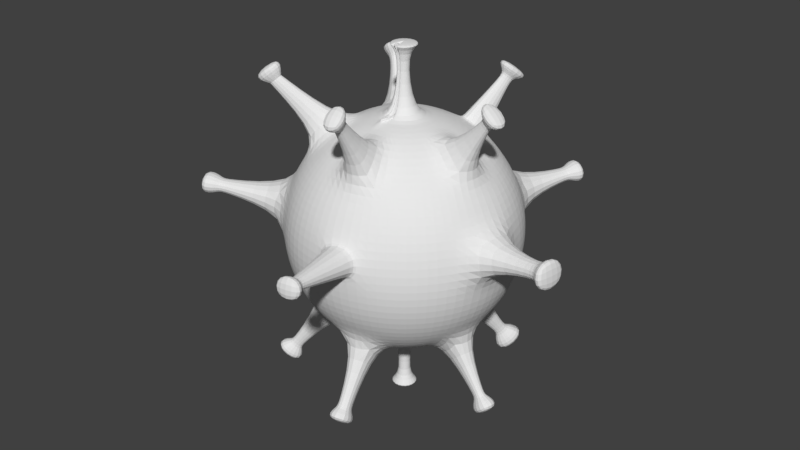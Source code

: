 # Source: virus.blend  (saved by Blender 2.78.0; exported with 4.5.12 LTS)
import bpy
from mathutils import Matrix  # noqa: F401  (used for matrix-valued properties, if any)

bpy.ops.wm.read_factory_settings(use_empty=True)
scene = bpy.context.scene
scene.name = 'Scene'

# ---- collections
col_collection_1 = bpy.data.collections.new('Collection 1'); scene.collection.children.link(col_collection_1)

# ---- world
world_world = bpy.data.worlds.new('World'); scene.world = world_world
world_world.color = (0.05088, 0.05088, 0.05088)
world_world.use_sun_shadow = False
world_world.sun_shadow_jitter_overblur = 0.0
world_world.cycles.sampling_method = 'MANUAL'

# ---- meshes
me_sphere_001 = bpy.data.meshes.new('Sphere.001')
me_sphere_001.from_pydata([(0.0, 0.2588, 0.9659), (0.0, 0.5, 0.866), (0.0, 0.7071, 0.7071), (0.0, 0.866, 0.5), (0.0, 0.9659, 0.2588), (0.0, 1.0, 7.55e-08), (0.0, 0.9659, -0.2588), (0.0, 0.866, -0.5), (0.0, 0.7071, -0.7071), (0.0, 0.5, -0.866), (0.0, 0.2588, -0.9659), (0.07998, 0.2462, 0.9659), (0.1545, 0.4755, 0.866), (0.2185, 0.6725, 0.7071), (0.2676, 0.8236, 0.5), (0.2985, 0.9187, 0.2588), (0.309, 0.9511, 7.55e-08), (0.2985, 0.9187, -0.2588), (0.2676, 0.8236, -0.5), (0.2185, 0.6725, -0.7071), (0.1545, 0.4755, -0.866), (0.07998, 0.2462, -0.9659), (0.1521, 0.2094, 0.9659), (0.2939, 0.4045, 0.866), (0.4156, 0.5721, 0.7071), (0.509, 0.7006, 0.5), (0.5678, 0.7815, 0.2588), (0.5878, 0.809, 7.55e-08), (0.5678, 0.7815, -0.2588), (0.509, 0.7006, -0.5), (0.4156, 0.5721, -0.7071), (0.2939, 0.4045, -0.866), (0.1521, 0.2094, -0.9659), (-3.15e-07, 1.605e-07, 1.0), (0.2094, 0.1521, 0.9659), (0.4045, 0.2939, 0.866), (0.5721, 0.4156, 0.7071), (0.7006, 0.509, 0.5), (0.7815, 0.5678, 0.2588), (0.809, 0.5878, 7.55e-08), (0.7815, 0.5678, -0.2588), (0.7006, 0.509, -0.5), (0.5721, 0.4156, -0.7071), (0.4045, 0.2939, -0.866), (0.2094, 0.1521, -0.9659), (0.2462, 0.07998, 0.9659), (0.4755, 0.1545, 0.866), (0.6725, 0.2185, 0.7071), (0.8236, 0.2676, 0.5), (0.9186, 0.2985, 0.2588), (0.9511, 0.309, 7.55e-08), (0.9186, 0.2985, -0.2588), (0.8236, 0.2676, -0.5), (0.6725, 0.2185, -0.7071), (0.4755, 0.1545, -0.866), (0.2462, 0.07998, -0.9659), (0.2588, 3.767e-07, 0.9659), (0.5, 4.512e-07, 0.866), (0.7071, 3.469e-07, 0.7071), (0.866, 4.065e-07, 0.5), (0.9659, 3.767e-07, 0.2588), (1.0, 4.065e-07, 7.55e-08), (0.9659, 3.767e-07, -0.2588), (0.866, 4.065e-07, -0.5), (0.7071, 4.065e-07, -0.7071), (0.5, 3.916e-07, -0.866), (0.2588, 3.916e-07, -0.9659), (0.2462, -0.07998, 0.9659), (0.4755, -0.1545, 0.866), (0.6725, -0.2185, 0.7071), (0.8236, -0.2676, 0.5), (0.9186, -0.2985, 0.2588), (0.9511, -0.309, 7.55e-08), (0.9186, -0.2985, -0.2588), (0.8236, -0.2676, -0.5), (0.6725, -0.2185, -0.7071), (0.4755, -0.1545, -0.866), (0.2462, -0.07998, -0.9659), (0.2094, -0.1521, 0.9659), (0.4045, -0.2939, 0.866), (0.5721, -0.4156, 0.7071), (0.7006, -0.509, 0.5), (0.7815, -0.5678, 0.2588), (0.809, -0.5878, 7.55e-08), (0.7815, -0.5678, -0.2588), (0.7006, -0.509, -0.5), (0.5721, -0.4156, -0.7071), (0.4045, -0.2939, -0.866), (0.2094, -0.1521, -0.9659), (0.1521, -0.2094, 0.9659), (0.2939, -0.4045, 0.866), (0.4156, -0.5721, 0.7071), (0.509, -0.7006, 0.5), (0.5678, -0.7814, 0.2588), (0.5878, -0.809, 7.55e-08), (0.5678, -0.7814, -0.2588), (0.509, -0.7006, -0.5), (0.4156, -0.5721, -0.7071), (0.2939, -0.4045, -0.866), (0.1521, -0.2094, -0.9659), (0.07998, -0.2462, 0.9659), (0.1545, -0.4755, 0.866), (0.2185, -0.6725, 0.7071), (0.2676, -0.8236, 0.5), (0.2985, -0.9186, 0.2588), (0.309, -0.9511, 7.55e-08), (0.2985, -0.9186, -0.2588), (0.2676, -0.8236, -0.5), (0.2185, -0.6725, -0.7071), (0.1545, -0.4755, -0.866), (0.07998, -0.2462, -0.9659), (-1.603e-08, -0.2588, 0.9659), (1.181e-07, -0.5, 0.866), (1.377e-08, -0.7071, 0.7071), (-3.093e-08, -0.866, 0.5), (-3.093e-08, -0.9659, 0.2588), (-1.126e-09, -1.0, 7.55e-08), (-3.093e-08, -0.9659, -0.2588), (-3.093e-08, -0.866, -0.5), (-6.073e-08, -0.7071, -0.7071), (1.377e-08, -0.5, -0.866), (-1.126e-09, -0.2588, -0.9659), (-0.07998, -0.2462, 0.9659), (-0.1545, -0.4755, 0.866), (-0.2185, -0.6725, 0.7071), (-0.2676, -0.8236, 0.5), (-0.2985, -0.9186, 0.2588), (-0.309, -0.9511, 7.55e-08), (-0.2985, -0.9186, -0.2588), (-0.2676, -0.8236, -0.5), (-0.2185, -0.6725, -0.7071), (-0.1545, -0.4755, -0.866), (-0.07998, -0.2462, -0.9659), (0.02761, 0.08497, -0.967), (-0.1521, -0.2094, 0.9659), (-0.2939, -0.4045, 0.866), (-0.4156, -0.5721, 0.7071), (-0.509, -0.7006, 0.5), (-0.5678, -0.7815, 0.2588), (-0.5878, -0.809, 7.55e-08), (-0.5678, -0.7815, -0.2588), (-0.509, -0.7006, -0.5), (-0.4156, -0.5721, -0.7071), (-0.2939, -0.4045, -0.866), (-0.1521, -0.2094, -0.9659), (-0.2094, -0.1521, 0.9659), (-0.4045, -0.2939, 0.866), (-0.5721, -0.4156, 0.7071), (-0.7006, -0.509, 0.5), (-0.7815, -0.5678, 0.2588), (-0.809, -0.5878, 7.55e-08), (-0.7815, -0.5678, -0.2588), (-0.7006, -0.509, -0.5), (-0.5721, -0.4156, -0.7071), (-0.4045, -0.2939, -0.866), (-0.2094, -0.1521, -0.9659), (-0.2462, -0.07998, 0.9659), (-0.4755, -0.1545, 0.866), (-0.6725, -0.2185, 0.7071), (-0.8236, -0.2676, 0.5), (-0.9187, -0.2985, 0.2588), (-0.9511, -0.309, 7.55e-08), (-0.9187, -0.2985, -0.2588), (-0.8236, -0.2676, -0.5), (-0.6725, -0.2185, -0.7071), (-0.4755, -0.1545, -0.866), (-0.2462, -0.07998, -0.9659), (-0.2588, 3.767e-07, 0.9659), (-0.5, 2.575e-07, 0.866), (-0.7071, 3.618e-07, 0.7071), (-0.866, 3.767e-07, 0.5), (-0.9659, 4.065e-07, 0.2588), (-1.0, 3.767e-07, 7.55e-08), (-0.9659, 4.065e-07, -0.2588), (-0.866, 4.065e-07, -0.5), (-0.7071, 4.214e-07, -0.7071), (-0.5, 3.618e-07, -0.866), (-0.2588, 3.692e-07, -0.9659), (-0.2462, 0.07998, 0.9659), (-0.4755, 0.1545, 0.866), (-0.6725, 0.2185, 0.7071), (-0.8236, 0.2676, 0.5), (-0.9187, 0.2985, 0.2588), (-0.9511, 0.309, 7.55e-08), (-0.9187, 0.2985, -0.2588), (-0.8236, 0.2676, -0.5), (-0.6725, 0.2185, -0.7071), (-0.4755, 0.1545, -0.866), (-0.2462, 0.07998, -0.9659), (-0.2094, 0.1521, 0.9659), (-0.4045, 0.2939, 0.866), (-0.5721, 0.4156, 0.7071), (-0.7006, 0.509, 0.5), (-0.7815, 0.5678, 0.2588), (-0.809, 0.5878, 7.55e-08), (-0.7815, 0.5678, -0.2588), (-0.7006, 0.509, -0.5), (-0.5721, 0.4156, -0.7071), (-0.4045, 0.2939, -0.866), (-0.2094, 0.1521, -0.9659), (-0.1521, 0.2094, 0.9659), (-0.2939, 0.4045, 0.866), (-0.4156, 0.5721, 0.7071), (-0.509, 0.7006, 0.5), (-0.5678, 0.7815, 0.2588), (-0.5878, 0.809, 7.55e-08), (-0.5678, 0.7815, -0.2588), (-0.509, 0.7006, -0.5), (-0.4156, 0.5721, -0.7071), (-0.2939, 0.4045, -0.866), (-0.1521, 0.2094, -0.9659), (-0.07998, 0.2462, 0.9659), (-0.1545, 0.4755, 0.866), (-0.2185, 0.6725, 0.7071), (-0.2676, 0.8236, 0.5), (-0.2985, 0.9187, 0.2588), (-0.309, 0.9511, 7.55e-08), (-0.2985, 0.9187, -0.2588), (-0.2676, 0.8236, -0.5), (-0.2185, 0.6725, -0.7071), (-0.1545, 0.4755, -0.866), (-0.07998, 0.2462, -0.9659), (-0.598, 0.5615, 1.144), (-0.6532, 0.6016, 1.092), (-0.5615, 0.598, 1.144), (-0.6016, 0.6532, 1.092), (-0.6799, 0.4939, 1.329), (-0.8592, 0.6449, 1.147), (-0.4869, 0.6716, 1.337), (-0.6519, 0.8676, 1.139), (-0.8354, -0.5067, 1.219), (-0.9137, -0.5636, 1.145), (-0.8686, -0.4416, 1.219), (-0.9606, -0.4715, 1.145), (-0.8354, -0.5067, 1.219), (-0.9137, -0.5636, 1.145), (-0.8686, -0.4416, 1.219), (-0.9606, -0.4715, 1.145), (-0.7947, -0.5653, 1.397), (-1.024, -0.7321, 1.18), (-0.892, -0.3743, 1.397), (-1.162, -0.462, 1.18), (0.1674, -0.8401, 1.212), (0.1951, -0.9254, 1.144), (0.1004, -0.8507, 1.212), (0.1004, -0.9404, 1.144), (0.2367, -0.8289, 1.402), (0.3219, -1.091, 1.19), (0.03103, -0.8615, 1.402), (0.03103, -1.137, 1.19), (0.8436, -0.1084, 1.181), (0.9094, -0.1084, 1.13), (0.8358, -0.1576, 1.181), (0.8984, -0.1779, 1.13), (0.8219, -0.0137, 1.377), (1.126, -0.0137, 1.144), (0.7859, -0.2409, 1.377), (1.076, -0.3351, 1.144), (0.1545, 0.4755, 0.866), (0.2185, 0.6725, 0.7071), (0.2939, 0.4045, 0.866), (0.4156, 0.5721, 0.7071), (0.3588, 0.7622, 1.174), (0.3803, 0.8284, 1.121), (0.4057, 0.7383, 1.174), (0.4466, 0.7946, 1.121), (0.25, 0.7559, 1.357), (0.3485, 1.059, 1.113), (0.4646, 0.6466, 1.357), (0.652, 0.9045, 1.113), (-1.603e-08, -0.2588, 0.9659), (-0.07998, -0.2462, 0.9659), (-3.15e-07, 1.605e-07, 1.0), (-0.000647, -0.2629, 0.997), (-0.08063, -0.2502, 0.997), (-0.0006473, -0.004085, 1.031), (1.433, -0.1608, 0.2473), (1.447, -0.1608, 0.1355), (1.412, -0.2897, 0.2473), (1.426, -0.2943, 0.1355), (1.574, -0.05477, 0.3738), (1.617, -0.05477, 0.04466), (1.514, -0.4343, 0.3738), (1.555, -0.4477, 0.04466), (0.2985, -0.9186, 0.2588), (0.309, -0.9511, 7.55e-08), (-3.093e-08, -0.9659, 0.2588), (-1.126e-09, -1.0, 7.55e-08), (0.2901, -1.467, 0.2471), (0.2941, -1.48, 0.1496), (0.1776, -1.485, 0.2471), (0.1776, -1.498, 0.1496), (0.4174, -1.566, 0.3584), (0.429, -1.602, 0.07206), (0.0871, -1.619, 0.3584), (0.0871, -1.656, 0.07206), (-1.337, -0.7504, 0.2561), (-1.348, -0.7586, 0.1503), (-1.393, -0.6403, 0.2561), (-1.406, -0.6446, 0.1503), (-1.457, -0.9142, 0.3593), (-1.485, -0.9345, 0.09701), (-1.596, -0.6413, 0.3593), (-1.629, -0.652, 0.09701), (-1.088, 0.9836, 0.2578), (-1.101, 0.9934, 0.1316), (-0.9836, 1.088, 0.2578), (-0.9934, 1.101, 0.1316), (-1.24, 1.005, 0.3544), (-1.271, 1.027, 0.06959), (-1.005, 1.24, 0.3544), (-1.027, 1.271, 0.06959), (0.6127, 1.331, 0.2442), (0.6168, 1.343, 0.1445), (0.7164, 1.278, 0.2442), (0.7241, 1.288, 0.1445), (0.5989, 1.517, 0.3494), (0.6097, 1.55, 0.08367), (0.8754, 1.376, 0.3494), (0.896, 1.405, 0.08367), (0.9372, -0.1051, -1.15), (0.857, -0.1051, -1.212), (0.9238, -0.1897, -1.15), (0.8475, -0.1649, -1.212), (1.146, -0.02864, -1.194), (0.8635, -0.02864, -1.411), (1.099, -0.327, -1.194), (0.8301, -0.2396, -1.411), (0.2077, -0.9546, -1.168), (0.1754, -0.8551, -1.248), (0.0974, -0.972, -1.168), (0.0974, -0.8675, -1.248), (0.333, -1.115, -1.209), (0.2436, -0.8396, -1.431), (0.02779, -1.163, -1.209), (0.02779, -0.8738, -1.431), (-0.8686, -0.4856, -1.226), (-0.8106, -0.4434, -1.281), (-0.9034, -0.4173, -1.226), (-0.8352, -0.3952, -1.281), (-0.9977, -0.6812, -1.268), (-0.7644, -0.5117, -1.489), (-1.138, -0.4068, -1.268), (-0.8633, -0.3177, -1.489), (-0.7229, 0.6673, -1.21), (-0.6634, 0.6241, -1.266), (-0.6673, 0.7229, -1.21), (-0.6241, 0.6634, -1.266), (-0.9397, 0.7289, -1.254), (-0.714, 0.5649, -1.468), (-0.7289, 0.9397, -1.254), (-0.5649, 0.714, -1.468), (0.4, 0.8736, -1.178), (0.3767, 0.802, -1.236), (0.4716, 0.8371, -1.178), (0.4274, 0.7762, -1.236), (0.3961, 1.155, -1.248), (0.2968, 0.8497, -1.495), (0.7017, 0.9994, -1.248), (0.513, 0.7396, -1.495), (0.4045, 0.2939, -0.866), (0.2094, 0.1521, -0.9659), (0.4755, 0.1545, -0.866), (0.2462, 0.07998, -0.9659), (0.07998, 0.2462, -0.9659), (0.0, 0.2588, -0.9659), (0.1521, 0.2094, -0.9659), (0.2094, 0.1521, -0.9659), (0.2462, 0.07998, -0.9659), (0.2588, 3.916e-07, -0.9659), (0.2462, -0.07998, -0.9659), (0.2094, -0.1521, -0.9659), (0.1521, -0.2094, -0.9659), (0.07998, -0.2462, -0.9659), (-1.126e-09, -0.2588, -0.9659), (-0.07998, -0.2462, -0.9659), (0.02761, 0.08497, -0.967), (-0.1521, -0.2094, -0.9659), (-0.2094, -0.1521, -0.9659), (-0.2462, -0.07998, -0.9659), (-0.2588, 3.692e-07, -0.9659), (-0.2462, 0.07998, -0.9659), (-0.2094, 0.1521, -0.9659), (-0.1521, 0.2094, -0.9659), (-0.07998, 0.2462, -0.9659), (-7.467e-09, 0.08934, -0.967), (0.05251, 0.07228, -0.967), (0.07228, 0.05251, -0.967), (0.08497, 0.02761, -0.967), (0.08934, 3.796e-07, -0.967), (0.08497, -0.02761, -0.967), (0.07228, -0.05251, -0.967), (0.05251, -0.07228, -0.967), (0.02761, -0.08497, -0.967), (-7.855e-09, -0.08934, -0.967), (-0.02761, -0.08497, -0.967), (0.006012, 0.0185, -1.437), (-0.05251, -0.07228, -0.967), (-0.07228, -0.05251, -0.967), (-0.08497, -0.02761, -0.967), (-0.08934, 3.719e-07, -0.967), (-0.08497, 0.02761, -0.967), (-0.07228, 0.05251, -0.967), (-0.05251, 0.07228, -0.967), (-0.02761, 0.08497, -0.967), (-7.467e-09, 0.08934, -0.967), (0.05251, 0.07228, -0.967), (0.07228, 0.05251, -0.967), (0.08497, 0.02761, -0.967), (0.08934, 3.796e-07, -0.967), (0.08497, -0.02761, -0.967), (0.07228, -0.05251, -0.967), (0.05251, -0.07228, -0.967), (0.02761, -0.08497, -0.967), (-7.855e-09, -0.08934, -0.967), (-0.02761, -0.08497, -0.967), (0.04438, 0.1366, -1.509), (-0.05251, -0.07228, -0.967), (-0.07228, -0.05251, -0.967), (-0.08497, -0.02761, -0.967), (-0.08934, 3.719e-07, -0.967), (-0.08497, 0.02761, -0.967), (-0.07228, 0.05251, -0.967), (-0.05251, 0.07228, -0.967), (-0.02761, 0.08497, -0.967), (-1.936e-09, 0.01945, -1.437), (0.01143, 0.01574, -1.437), (0.01574, 0.01143, -1.437), (0.0185, 0.006012, -1.437), (0.01945, 3.776e-07, -1.437), (0.0185, -0.006011, -1.437), (0.01574, -0.01143, -1.437), (0.01143, -0.01574, -1.437), (0.006012, -0.0185, -1.437), (-2.02e-09, -0.01945, -1.437), (-0.006012, -0.0185, -1.437), (-0.01143, -0.01574, -1.437), (-0.01574, -0.01143, -1.437), (-0.0185, -0.006011, -1.437), (-0.01945, 3.759e-07, -1.437), (-0.0185, 0.006012, -1.437), (-0.01574, 0.01143, -1.437), (-0.01143, 0.01574, -1.437), (-0.006012, 0.0185, -1.437), (2.059e-08, 0.1436, -1.509), (0.08442, 0.1162, -1.509), (0.1162, 0.08442, -1.509), (0.1366, 0.04438, -1.509), (0.1436, 3.908e-07, -1.509), (0.1366, -0.04438, -1.509), (0.1162, -0.08441, -1.509), (0.08442, -0.1162, -1.509), (0.04438, -0.1366, -1.509), (1.996e-08, -0.1436, -1.509), (-0.04438, -0.1366, -1.509), (2.059e-08, 3.896e-07, -1.528), (-0.08442, -0.1162, -1.509), (-0.1162, -0.08441, -1.509), (-0.1366, -0.04438, -1.509), (-0.1436, 3.784e-07, -1.509), (-0.1366, 0.04438, -1.509), (-0.1162, 0.08442, -1.509), (-0.08442, 0.1162, -1.509), (-0.04438, 0.1366, -1.509), (0.0217, 0.05907, 0.9706), (-0.002385, 0.06289, 0.9706), (0.04343, 0.048, 0.9706), (-0.002386, -0.01506, 0.9809), (0.06067, 0.03076, 0.9706), (0.07175, 0.009026, 0.9706), (0.07556, -0.01506, 0.9706), (0.07175, -0.03915, 0.9706), (0.06067, -0.06088, 0.9706), (0.04343, -0.07812, 0.9706), (0.0217, -0.08919, 0.9706), (-0.002385, -0.09301, 0.9706), (-0.0482, -0.07812, 0.9706), (-0.02647, -0.08919, 0.9706), (-0.06545, -0.06088, 0.9706), (-0.07652, -0.03915, 0.9706), (-0.08033, -0.01506, 0.9706), (-0.07652, 0.009026, 0.9706), (-0.06545, 0.03076, 0.9706), (-0.0482, 0.048, 0.9706), (-0.02647, 0.05907, 0.9706), (-0.00258, -0.09424, 0.98), (-0.02667, -0.09042, 0.98), (-0.00258, -0.01629, 0.9902), (0.003454, 0.0004952, 1.488), (-0.003132, 0.001538, 1.488), (0.009396, -0.002532, 1.488), (-0.003132, -0.01978, 1.491), (0.01411, -0.007248, 1.488), (0.01714, -0.01319, 1.488), (0.01818, -0.01978, 1.488), (0.01714, -0.02636, 1.488), (0.01411, -0.0323, 1.488), (0.009396, -0.03702, 1.488), (0.003454, -0.04005, 1.488), (-0.003132, -0.04109, 1.488), (-0.01566, -0.03702, 1.488), (-0.009719, -0.04005, 1.488), (-0.02038, -0.0323, 1.488), (-0.0234, -0.02636, 1.488), (-0.02445, -0.01978, 1.488), (-0.0234, -0.01319, 1.488), (-0.02038, -0.007248, 1.488), (-0.01566, -0.002532, 1.488), (-0.009719, 0.0004952, 1.488), (-0.003186, -0.04143, 1.491), (-0.009772, -0.04038, 1.491), (-0.003186, -0.02011, 1.494), (0.04355, 0.1292, 1.54), (-0.001491, 0.1364, 1.54), (0.08419, 0.1085, 1.54), (-0.001491, -0.009413, 1.559), (0.1164, 0.07627, 1.54), (0.1371, 0.03563, 1.54), (0.1443, -0.009413, 1.54), (0.1371, -0.05446, 1.54), (0.1164, -0.09509, 1.54), (0.08419, -0.1273, 1.54), (0.04355, -0.148, 1.54), (-0.001491, -0.1552, 1.54), (-0.08717, -0.1273, 1.54), (-0.04654, -0.148, 1.54), (-0.1194, -0.09509, 1.54), (-0.1401, -0.05446, 1.54), (-0.1473, -0.009413, 1.54), (-0.1401, 0.03563, 1.54), (-0.1194, 0.07627, 1.54), (-0.08717, 0.1085, 1.54), (-0.04654, 0.1292, 1.54), (-0.001855, -0.1575, 1.557), (-0.0469, -0.1503, 1.557), (-0.001856, -0.01171, 1.576), (0.9246, -0.1018, 1.131), (0.9108, -0.1889, 1.131), (0.8323, -0.1634, 1.194), (0.842, -0.1018, 1.194), (1.443, -0.3342, 0.2862), (1.476, -0.1282, 0.2862), (1.5, -0.1282, 0.1075), (1.466, -0.3415, 0.1075), (0.0987, -0.9453, 1.145), (0.0987, -0.851, 1.217), (0.1983, -0.9296, 1.145), (0.1691, -0.8398, 1.217), (-0.8686, -0.4416, 1.219), (-0.8354, -0.5067, 1.219), (-0.9137, -0.5636, 1.145), (-0.9606, -0.4715, 1.145), (-0.7185, 0.6153, 1.109), (-0.6176, 0.7211, 1.107), (-0.6239, 0.5401, 1.203), (-0.5379, 0.6213, 1.205), (0.4143, 0.7249, 1.201), (0.3429, 0.7612, 1.201), (0.4767, 0.8107, 1.119), (0.3757, 0.8621, 1.119), (0.2941, -1.48, 0.1496), (0.1776, -1.498, 0.1496), (0.2901, -1.467, 0.2471), (0.1776, -1.485, 0.2471), (-1.36, -0.7739, 0.1457), (-1.425, -0.6453, 0.1457), (-1.41, -0.6404, 0.2651), (-1.347, -0.7647, 0.2651), (-0.9843, 1.093, 0.261), (-1.093, 0.9843, 0.261), (-0.9945, 1.107, 0.1296), (-1.107, 0.9945, 0.1296), (0.6155, 1.38, 0.1336), (0.7549, 1.309, 0.1336), (0.6103, 1.364, 0.263), (0.7449, 1.296, 0.263), (-0.8888, -0.5161, -1.233), (-0.8034, -0.4541, -1.314), (-0.8396, -0.3831, -1.314), (-0.9399, -0.4157, -1.233), (0.08402, -1.009, -1.176), (0.2318, -0.9854, -1.176), (0.08402, -0.8687, -1.283), (0.1885, -0.8521, -1.283), (0.9392, -0.2018, -1.154), (0.9556, -0.09833, -1.154), (0.8576, -0.09833, -1.229), (0.846, -0.1715, -1.229), (0.4397, 0.7709, -1.273), (0.5048, 0.8604, -1.188), (0.3652, 0.8089, -1.273), (0.3994, 0.9141, -1.188), (-0.6685, 0.6181, -1.286), (-0.6181, 0.6685, -1.286), (-0.7448, 0.6736, -1.214), (-0.6736, 0.7448, -1.214)], [], [(10, 9, 20, 21), (178, 167, 480, 481), (7, 6, 17, 18), (4, 3, 14, 15), (199, 210, 383, 382), (1, 0, 11, 12), (8, 7, 18, 19), (5, 4, 15, 16), (2, 1, 12, 13), (9, 8, 19, 20), (6, 5, 16, 17), (3, 2, 13, 14), (26, 27, 315, 314), (13, 12, 258, 259), (30, 31, 355, 354), (17, 16, 27, 28), (14, 13, 24, 25), (21, 20, 31, 32), (134, 122, 477, 476), (18, 17, 28, 29), (15, 14, 25, 26), (10, 21, 364, 365), (12, 11, 22, 23), (19, 18, 29, 30), (29, 28, 40, 41), (26, 25, 37, 38), (66, 77, 370, 369), (23, 22, 34, 35), (30, 29, 41, 42), (27, 26, 38, 39), (24, 23, 35, 36), (31, 30, 42, 43), (28, 27, 39, 40), (25, 24, 36, 37), (32, 31, 43, 44), (56, 45, 469, 470), (40, 39, 50, 51), (37, 36, 47, 48), (54, 55, 363, 362), (0, 211, 484, 465), (41, 40, 51, 52), (38, 37, 48, 49), (77, 88, 371, 370), (35, 34, 45, 46), (42, 41, 52, 53), (39, 38, 49, 50), (36, 35, 46, 47), (43, 42, 53, 54), (53, 52, 63, 64), (50, 49, 60, 61), (47, 46, 57, 58), (54, 53, 64, 65), (51, 50, 61, 62), (48, 47, 58, 59), (55, 54, 65, 66), (111, 100, 474, 475), (52, 51, 62, 63), (49, 48, 59, 60), (188, 199, 382, 381), (46, 45, 56, 57), (156, 145, 478, 479), (63, 62, 73, 74), (60, 59, 70, 71), (21, 32, 366, 364), (57, 56, 67, 68), (64, 63, 74, 75), (72, 61, 277, 279), (57, 68, 252, 250), (65, 64, 320, 321), (62, 61, 72, 73), (59, 58, 69, 70), (66, 65, 76, 77), (76, 75, 86, 87), (73, 72, 83, 84), (70, 69, 80, 81), (77, 76, 87, 88), (122, 33, 467, 477), (74, 73, 84, 85), (71, 70, 81, 82), (177, 188, 381, 380), (68, 67, 78, 79), (75, 74, 85, 86), (72, 71, 82, 83), (69, 68, 79, 80), (79, 78, 89, 90), (86, 85, 96, 97), (83, 82, 93, 94), (80, 79, 90, 91), (87, 86, 97, 98), (84, 83, 94, 95), (81, 80, 91, 92), (88, 87, 98, 99), (34, 22, 466, 468), (85, 84, 95, 96), (82, 81, 92, 93), (99, 110, 373, 372), (99, 98, 109, 110), (211, 200, 483, 484), (96, 95, 106, 107), (93, 92, 103, 104), (132, 144, 377, 375), (90, 89, 100, 101), (97, 96, 107, 108), (94, 93, 104, 105), (91, 90, 101, 102), (98, 97, 108, 109), (95, 94, 105, 106), (92, 91, 102, 103), (102, 101, 242, 243), (108, 119, 330, 328), (106, 105, 116, 117), (103, 102, 113, 114), (110, 109, 120, 121), (167, 156, 479, 480), (107, 106, 117, 118), (104, 103, 114, 115), (55, 66, 369, 368), (101, 100, 111, 112), (108, 107, 118, 119), (115, 116, 287, 286), (121, 132, 375, 374), (112, 111, 122, 123), (119, 118, 129, 130), (116, 115, 126, 127), (113, 112, 123, 124), (120, 119, 130, 131), (117, 116, 127, 128), (114, 113, 124, 125), (121, 120, 131, 132), (33, 122, 271, 272), (118, 117, 128, 129), (115, 114, 125, 126), (125, 124, 136, 137), (132, 131, 143, 144), (275, 274, 486, 487), (129, 128, 140, 141), (126, 125, 137, 138), (110, 121, 374, 373), (123, 122, 134, 135), (130, 129, 141, 142), (127, 126, 138, 139), (124, 123, 135, 136), (131, 130, 142, 143), (128, 127, 139, 140), (136, 135, 146, 147), (143, 142, 153, 154), (140, 139, 150, 151), (137, 136, 147, 148), (144, 143, 154, 155), (45, 34, 468, 469), (141, 140, 151, 152), (138, 137, 148, 149), (221, 10, 365, 384), (135, 134, 145, 146), (142, 141, 152, 153), (139, 138, 149, 150), (149, 148, 159, 160), (155, 166, 379, 378), (146, 145, 156, 157), (153, 152, 163, 164), (150, 149, 296, 297), (158, 147, 231, 233), (164, 165, 339, 338), (151, 150, 161, 162), (148, 147, 158, 159), (155, 154, 165, 166), (145, 134, 476, 478), (152, 151, 162, 163), (159, 158, 169, 170), (166, 165, 176, 177), (33, 111, 475, 467), (163, 162, 173, 174), (160, 159, 170, 171), (210, 221, 384, 383), (157, 156, 167, 168), (164, 163, 174, 175), (161, 160, 171, 172), (158, 157, 168, 169), (165, 164, 175, 176), (162, 161, 172, 173), (172, 171, 182, 183), (169, 168, 179, 180), (176, 175, 186, 187), (173, 172, 183, 184), (170, 169, 180, 181), (177, 176, 187, 188), (273, 275, 487, 485), (174, 173, 184, 185), (171, 170, 181, 182), (88, 99, 372, 371), (168, 167, 178, 179), (175, 174, 185, 186), (182, 181, 192, 193), (32, 44, 367, 366), (179, 178, 189, 190), (186, 185, 196, 197), (183, 182, 193, 194), (180, 179, 190, 191), (187, 186, 197, 198), (184, 183, 194, 195), (181, 180, 191, 192), (188, 187, 198, 199), (67, 56, 470, 471), (185, 184, 195, 196), (195, 194, 205, 206), (192, 191, 202, 203), (199, 198, 209, 210), (200, 189, 482, 483), (196, 195, 206, 207), (193, 192, 203, 204), (144, 155, 378, 377), (190, 189, 200, 201), (197, 196, 207, 208), (205, 194, 305, 307), (201, 202, 225, 224), (198, 197, 344, 345), (205, 204, 215, 216), (202, 201, 212, 213), (209, 208, 219, 220), (206, 205, 216, 217), (203, 202, 213, 214), (210, 209, 220, 221), (11, 0, 465, 464), (207, 206, 217, 218), (204, 203, 214, 215), (166, 177, 380, 379), (201, 200, 211, 212), (208, 207, 218, 219), (218, 217, 6, 7), (215, 214, 3, 4), (44, 55, 368, 367), (212, 211, 0, 1), (219, 218, 7, 8), (216, 215, 4, 5), (213, 212, 1, 2), (220, 219, 8, 9), (217, 216, 5, 6), (214, 213, 2, 3), (221, 220, 9, 10), (274, 273, 485, 486), (553, 552, 227, 229), (190, 201, 224, 222), (191, 190, 222, 223), (202, 191, 223, 225), (227, 226, 228, 229), (552, 554, 226, 227), (554, 555, 228, 226), (555, 553, 229, 228), (233, 231, 235, 237), (157, 158, 233, 232), (147, 146, 230, 231), (146, 157, 232, 230), (549, 548, 240, 238), (232, 233, 237, 236), (230, 232, 236, 234), (231, 230, 234, 235), (239, 238, 240, 241), (550, 549, 238, 239), (551, 550, 239, 241), (548, 551, 241, 240), (545, 544, 249, 248), (101, 112, 244, 242), (112, 113, 245, 244), (113, 102, 243, 245), (247, 246, 248, 249), (544, 546, 247, 249), (546, 547, 246, 247), (547, 545, 248, 246), (537, 536, 255, 257), (68, 69, 253, 252), (69, 58, 251, 253), (58, 57, 250, 251), (255, 254, 256, 257), (538, 537, 257, 256), (539, 538, 256, 254), (536, 539, 254, 255), (261, 259, 263, 265), (12, 23, 260, 258), (23, 24, 261, 260), (24, 13, 259, 261), (557, 556, 268, 266), (259, 258, 262, 263), (258, 260, 264, 262), (260, 261, 265, 264), (267, 266, 268, 269), (556, 558, 269, 268), (558, 559, 267, 269), (559, 557, 266, 267), (272, 271, 274, 275), (111, 33, 272, 270), (122, 111, 270, 271), (189, 178, 481, 482), (270, 272, 275, 273), (271, 270, 273, 274), (541, 540, 282, 280), (61, 60, 276, 277), (71, 72, 279, 278), (60, 71, 278, 276), (281, 280, 282, 283), (542, 541, 280, 281), (543, 542, 281, 283), (540, 543, 283, 282), (284, 286, 290, 288), (116, 105, 285, 287), (104, 115, 286, 284), (105, 104, 284, 285), (561, 560, 293, 295), (286, 287, 291, 290), (287, 285, 289, 291), (285, 284, 288, 289), (293, 292, 294, 295), (560, 562, 292, 293), (562, 563, 294, 292), (563, 561, 295, 294), (565, 564, 301, 303), (149, 160, 298, 296), (161, 150, 297, 299), (160, 161, 299, 298), (301, 300, 302, 303), (566, 565, 303, 302), (567, 566, 302, 300), (564, 567, 300, 301), (569, 568, 310, 308), (193, 204, 306, 304), (194, 193, 304, 305), (204, 205, 307, 306), (309, 308, 310, 311), (568, 570, 311, 310), (570, 571, 309, 311), (571, 569, 308, 309), (573, 572, 317, 319), (15, 26, 314, 312), (16, 15, 312, 313), (27, 16, 313, 315), (317, 316, 318, 319), (572, 574, 316, 317), (574, 575, 318, 316), (575, 573, 319, 318), (585, 584, 326, 324), (76, 65, 321, 323), (75, 76, 323, 322), (64, 75, 322, 320), (325, 324, 326, 327), (586, 585, 324, 325), (587, 586, 325, 327), (584, 587, 327, 326), (581, 580, 334, 332), (109, 108, 328, 329), (120, 109, 329, 331), (119, 120, 331, 330), (333, 332, 334, 335), (580, 582, 335, 334), (582, 583, 333, 335), (583, 581, 332, 333), (577, 576, 340, 341), (165, 154, 337, 339), (153, 164, 338, 336), (154, 153, 336, 337), (341, 340, 342, 343), (578, 577, 341, 343), (579, 578, 343, 342), (576, 579, 342, 340), (593, 592, 349, 351), (197, 208, 346, 344), (208, 209, 347, 346), (209, 198, 345, 347), (349, 348, 350, 351), (592, 594, 348, 349), (594, 595, 350, 348), (595, 593, 351, 350), (589, 588, 359, 358), (19, 30, 354, 352), (20, 19, 352, 353), (31, 20, 353, 355), (357, 356, 358, 359), (588, 590, 357, 359), (590, 591, 356, 357), (591, 589, 358, 356), (361, 360, 362, 363), (55, 44, 361, 363), (44, 43, 360, 361), (43, 54, 362, 360), (381, 382, 402, 401), (366, 367, 387, 386), (384, 365, 385, 404), (373, 374, 394, 393), (380, 381, 401, 400), (364, 366, 386, 133), (372, 373, 393, 392), (379, 380, 400, 399), (365, 364, 133, 385), (371, 372, 392, 391), (378, 379, 399, 398), (370, 371, 391, 390), (377, 378, 398, 397), (369, 370, 390, 389), (375, 377, 397, 395), (383, 384, 404, 403), (368, 369, 389, 388), (374, 375, 395, 394), (382, 383, 403, 402), (367, 368, 388, 387), (398, 399, 419, 418), (390, 391, 411, 410), (397, 398, 418, 417), (389, 390, 410, 409), (395, 397, 417, 415), (403, 404, 424, 423), (388, 389, 409, 408), (394, 395, 415, 414), (402, 403, 423, 422), (387, 388, 408, 407), (401, 402, 422, 421), (386, 387, 407, 406), (404, 385, 405, 424), (393, 394, 414, 413), (400, 401, 421, 420), (133, 386, 406, 376), (392, 393, 413, 412), (399, 400, 420, 419), (385, 133, 376, 405), (391, 392, 412, 411), (414, 415, 435, 434), (422, 423, 442, 441), (407, 408, 428, 427), (421, 422, 441, 440), (406, 407, 427, 426), (424, 405, 425, 443), (413, 414, 434, 433), (420, 421, 440, 439), (376, 406, 426, 396), (412, 413, 433, 432), (419, 420, 439, 438), (405, 376, 396, 425), (411, 412, 432, 431), (418, 419, 438, 437), (410, 411, 431, 430), (417, 418, 437, 436), (409, 410, 430, 429), (415, 417, 436, 435), (423, 424, 443, 442), (408, 409, 429, 428), (432, 433, 452, 451), (438, 439, 459, 458), (425, 396, 416, 444), (431, 432, 451, 450), (437, 438, 458, 457), (430, 431, 450, 449), (436, 437, 457, 456), (429, 430, 449, 448), (435, 436, 456, 454), (442, 443, 463, 462), (428, 429, 448, 447), (434, 435, 454, 453), (441, 442, 462, 461), (427, 428, 447, 446), (440, 441, 461, 460), (426, 427, 446, 445), (443, 425, 444, 463), (433, 434, 453, 452), (439, 440, 460, 459), (396, 426, 445, 416), (455, 444, 416), (455, 416, 445), (455, 445, 446), (455, 446, 447), (455, 447, 448), (455, 448, 449), (455, 449, 450), (455, 450, 451), (455, 451, 452), (455, 452, 453), (455, 453, 454), (455, 454, 456), (455, 456, 457), (455, 457, 458), (455, 458, 459), (455, 459, 460), (455, 460, 461), (455, 461, 462), (455, 462, 463), (455, 463, 444), (465, 484, 508, 489), (473, 472, 496, 497), (481, 480, 504, 505), (464, 465, 489, 488), (472, 471, 495, 496), (477, 467, 491, 501), (480, 479, 503, 504), (471, 470, 494, 495), (467, 475, 499, 491), (479, 478, 502, 503), (470, 469, 493, 494), (478, 476, 500, 502), (469, 468, 492, 493), (487, 486, 510, 511), (476, 477, 501, 500), (484, 483, 507, 508), (468, 466, 490, 492), (485, 487, 511, 509), (475, 474, 498, 499), (483, 482, 506, 507), (22, 11, 464, 466), (78, 67, 471, 472), (100, 89, 473, 474), (89, 78, 472, 473), (493, 492, 516, 517), (511, 510, 534, 535), (500, 501, 525, 524), (508, 507, 531, 532), (492, 490, 514, 516), (509, 511, 535, 533), (499, 498, 522, 523), (507, 506, 530, 531), (510, 509, 533, 534), (498, 497, 521, 522), (506, 505, 529, 530), (490, 488, 512, 514), (489, 508, 532, 513), (497, 496, 520, 521), (505, 504, 528, 529), (488, 489, 513, 512), (496, 495, 519, 520), (501, 491, 515, 525), (504, 503, 527, 528), (495, 494, 518, 519), (466, 464, 488, 490), (482, 481, 505, 506), (474, 473, 497, 498), (486, 485, 509, 510), (513, 515, 512), (512, 515, 514), (514, 515, 516), (516, 515, 517), (517, 515, 518), (518, 515, 519), (519, 515, 520), (520, 515, 521), (521, 515, 522), (522, 515, 523), (525, 515, 524), (524, 515, 526), (526, 515, 527), (527, 515, 528), (528, 515, 529), (529, 515, 530), (530, 515, 531), (531, 515, 532), (532, 515, 513), (533, 535, 534), (502, 500, 524, 526), (494, 493, 517, 518), (503, 502, 526, 527), (491, 499, 523, 515), (251, 250, 539, 536), (250, 252, 538, 539), (252, 253, 537, 538), (253, 251, 536, 537), (278, 279, 543, 540), (279, 277, 542, 543), (277, 276, 541, 542), (276, 278, 540, 541), (242, 244, 545, 547), (243, 242, 547, 546), (245, 243, 546, 544), (244, 245, 544, 545), (236, 237, 551, 548), (237, 235, 550, 551), (235, 234, 549, 550), (234, 236, 548, 549), (224, 225, 553, 555), (222, 224, 555, 554), (223, 222, 554, 552), (225, 223, 552, 553), (263, 262, 557, 559), (265, 263, 559, 558), (264, 265, 558, 556), (262, 264, 556, 557), (290, 291, 561, 563), (288, 290, 563, 562), (289, 288, 562, 560), (291, 289, 560, 561), (297, 296, 567, 564), (296, 298, 566, 567), (298, 299, 565, 566), (299, 297, 564, 565), (305, 304, 569, 571), (307, 305, 571, 570), (306, 307, 570, 568), (304, 306, 568, 569), (314, 315, 573, 575), (312, 314, 575, 574), (313, 312, 574, 572), (315, 313, 572, 573), (336, 338, 579, 576), (338, 339, 578, 579), (339, 337, 577, 578), (337, 336, 576, 577), (329, 328, 581, 583), (331, 329, 583, 582), (330, 331, 582, 580), (328, 330, 580, 581), (322, 323, 587, 584), (323, 321, 586, 587), (321, 320, 585, 586), (320, 322, 584, 585), (352, 354, 589, 591), (353, 352, 591, 590), (355, 353, 590, 588), (354, 355, 588, 589), (346, 347, 593, 595), (344, 346, 595, 594), (345, 344, 594, 592), (347, 345, 592, 593)])
me_sphere_001.use_remesh_preserve_volume = False
me_sphere_001.use_remesh_preserve_attributes = False
me_sphere_001.use_mirror_vertex_groups = False
me_sphere_001.update()

# ---- objects
ob_sphere = bpy.data.objects.new('Sphere', me_sphere_001)

# ---- transforms, parenting, visibility, modifiers, constraints
ob_sphere.location = (-0.005986, -0.01333, 1.281)
ob_sphere.lineart.crease_threshold = 0.0
_m = ob_sphere.modifiers.new('Subsurf', 'SUBSURF')
_m.uv_smooth = 'PRESERVE_CORNERS'
_m.quality = 2
_m.levels = 2
_m.show_only_control_edges = False

# ---- collection membership
col_collection_1.objects.link(ob_sphere)

# ---- scene / render settings (as saved in the file)
scene.frame_start = 1; scene.frame_end = 250; scene.frame_set(1)
scene.render.engine = 'BLENDER_EEVEE_NEXT'
scene.render.resolution_percentage = 50
scene.render.dither_intensity = 0.0
scene.cycles.use_denoising = False
scene.cycles.samples = 128
scene.cycles.sampling_pattern = 'TABULATED_SOBOL'
scene.cycles.light_sampling_threshold = 0.0
scene.cycles.use_adaptive_sampling = False
scene.cycles.use_light_tree = False
scene.cycles.blur_glossy = 0.0
scene.cycles.sample_clamp_indirect = 0.0
scene.view_settings.view_transform = 'Standard'
bpy.context.view_layer.update()

# ---- added for rendering (the .blend has no active camera and no usable light): camera, sun
cam_auto = bpy.data.cameras.new('AutoCamera')
cam_auto.lens = 50.0
cam_auto.sensor_width = 36.0
cam_auto.clip_end = 1000.0
ob_auto_camera = bpy.data.objects.new('AutoCamera', cam_auto)
scene.collection.objects.link(ob_auto_camera)
ob_auto_camera.location = (5.09453, -6.1938, 5.3904)
ob_auto_camera.rotation_euler = (1.09748, -7.21219e-08, 0.694738)
scene.camera = ob_auto_camera
light_auto_sun = bpy.data.lights.new('AutoSun', 'SUN')
light_auto_sun.energy = 3.0
light_auto_sun.angle = 0.0523599
ob_auto_sun = bpy.data.objects.new('AutoSun', light_auto_sun)
scene.collection.objects.link(ob_auto_sun)
ob_auto_sun.rotation_euler = (0.872665, 0.174533, 0.523599)
bpy.context.view_layer.update()
